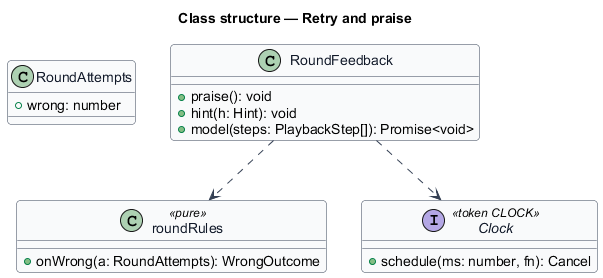

The diagram above was rendered by PlantUML. Its source (embedded in the PNG):
@startuml
skinparam backgroundColor #FFFFFF
skinparam shadowing false
skinparam roundcorner 8
skinparam defaultFontName Arial
skinparam ArrowColor #344054
skinparam class {
  BorderColor #344054
  FontColor #101828
  BackgroundColor #F9FAFB
}
title Class structure — Retry and praise

class RoundAttempts {
  +wrong: number
}
class roundRules <<pure>> {
  +onWrong(a: RoundAttempts): WrongOutcome
}
class RoundFeedback {
  +praise(): void
  +hint(h: Hint): void
  +model(steps: PlaybackStep[]): Promise<void>
}
interface Clock <<token CLOCK>> {
  +schedule(ms: number, fn): Cancel
}
RoundFeedback ..> roundRules
RoundFeedback ..> Clock
@enduml